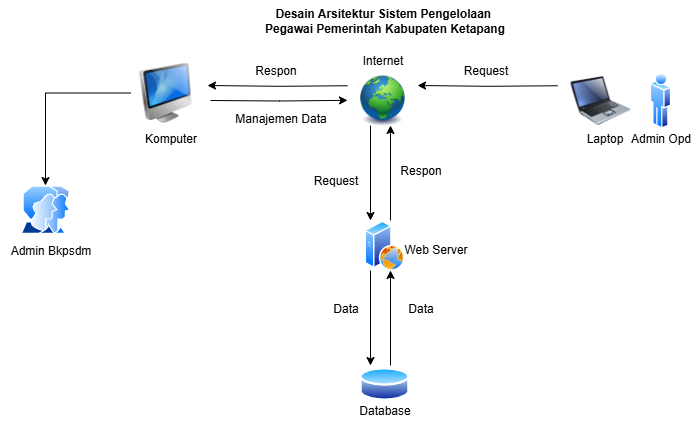

The diagram above was exported from draw.io. Its source (the exported page's mxGraphModel, read from the mxfile embedded in the PNG):
<mxGraphModel dx="1033" dy="740" grid="1" gridSize="10" guides="1" tooltips="1" connect="1" arrows="1" fold="1" page="1" pageScale="1" pageWidth="827" pageHeight="1169" math="0" shadow="0">
  <root>
    <mxCell id="0" />
    <mxCell id="1" parent="0" />
    <mxCell id="gTw8PTK_mrh8H1Sg4ddh-5" style="edgeStyle=orthogonalEdgeStyle;rounded=0;orthogonalLoop=1;jettySize=auto;html=1;entryX=0.5;entryY=1;entryDx=0;entryDy=0;" parent="1" edge="1">
      <mxGeometry relative="1" as="geometry">
        <mxPoint x="420" y="730" as="sourcePoint" />
        <mxPoint x="420" y="635" as="targetPoint" />
      </mxGeometry>
    </mxCell>
    <mxCell id="gTw8PTK_mrh8H1Sg4ddh-3" value="" style="image;aspect=fixed;perimeter=ellipsePerimeter;html=1;align=center;shadow=0;dashed=0;spacingTop=3;image=img/lib/active_directory/database.svg;" parent="1" vertex="1">
      <mxGeometry x="389" y="730" width="50" height="37" as="geometry" />
    </mxCell>
    <mxCell id="gTw8PTK_mrh8H1Sg4ddh-7" style="edgeStyle=orthogonalEdgeStyle;rounded=0;orthogonalLoop=1;jettySize=auto;html=1;exitX=0.5;exitY=1;exitDx=0;exitDy=0;entryX=0.5;entryY=0;entryDx=0;entryDy=0;" parent="1" edge="1">
      <mxGeometry relative="1" as="geometry">
        <mxPoint x="400" y="635" as="sourcePoint" />
        <mxPoint x="400" y="730" as="targetPoint" />
      </mxGeometry>
    </mxCell>
    <mxCell id="gTw8PTK_mrh8H1Sg4ddh-4" value="" style="image;aspect=fixed;perimeter=ellipsePerimeter;html=1;align=center;shadow=0;dashed=0;spacingTop=3;image=img/lib/active_directory/web_server.svg;" parent="1" vertex="1">
      <mxGeometry x="394" y="585" width="40" height="50" as="geometry" />
    </mxCell>
    <mxCell id="gTw8PTK_mrh8H1Sg4ddh-8" value="" style="image;html=1;image=img/lib/clip_art/general/Earth_globe_128x128.png" parent="1" vertex="1">
      <mxGeometry x="377" y="440" width="70" height="50" as="geometry" />
    </mxCell>
    <mxCell id="gTw8PTK_mrh8H1Sg4ddh-9" style="edgeStyle=orthogonalEdgeStyle;rounded=0;orthogonalLoop=1;jettySize=auto;html=1;entryX=0.5;entryY=1;entryDx=0;entryDy=0;" parent="1" edge="1">
      <mxGeometry relative="1" as="geometry">
        <mxPoint x="420" y="585" as="sourcePoint" />
        <mxPoint x="420" y="490" as="targetPoint" />
      </mxGeometry>
    </mxCell>
    <mxCell id="gTw8PTK_mrh8H1Sg4ddh-10" style="edgeStyle=orthogonalEdgeStyle;rounded=0;orthogonalLoop=1;jettySize=auto;html=1;exitX=0.5;exitY=1;exitDx=0;exitDy=0;entryX=0.5;entryY=0;entryDx=0;entryDy=0;" parent="1" edge="1">
      <mxGeometry relative="1" as="geometry">
        <mxPoint x="400" y="490" as="sourcePoint" />
        <mxPoint x="400" y="585" as="targetPoint" />
      </mxGeometry>
    </mxCell>
    <mxCell id="gTw8PTK_mrh8H1Sg4ddh-13" style="edgeStyle=orthogonalEdgeStyle;rounded=0;orthogonalLoop=1;jettySize=auto;html=1;exitX=0;exitY=0.75;exitDx=0;exitDy=0;" parent="1" edge="1">
      <mxGeometry relative="1" as="geometry">
        <mxPoint x="447" y="450" as="targetPoint" />
        <mxPoint x="587" y="450.25" as="sourcePoint" />
      </mxGeometry>
    </mxCell>
    <mxCell id="gTw8PTK_mrh8H1Sg4ddh-11" value="" style="image;html=1;image=img/lib/clip_art/computers/Laptop_128x128.png" parent="1" vertex="1">
      <mxGeometry x="600" y="432.5" width="60" height="65" as="geometry" />
    </mxCell>
    <mxCell id="gTw8PTK_mrh8H1Sg4ddh-15" value="" style="image;aspect=fixed;perimeter=ellipsePerimeter;html=1;align=center;shadow=0;dashed=0;spacingTop=3;image=img/lib/active_directory/user.svg;" parent="1" vertex="1">
      <mxGeometry x="679.36" y="436.25" width="21.28" height="57.5" as="geometry" />
    </mxCell>
    <mxCell id="gTw8PTK_mrh8H1Sg4ddh-16" style="edgeStyle=orthogonalEdgeStyle;rounded=0;orthogonalLoop=1;jettySize=auto;html=1;exitX=0;exitY=0.75;exitDx=0;exitDy=0;" parent="1" edge="1">
      <mxGeometry relative="1" as="geometry">
        <mxPoint x="237" y="450" as="targetPoint" />
        <mxPoint x="377" y="450.25" as="sourcePoint" />
      </mxGeometry>
    </mxCell>
    <mxCell id="gTw8PTK_mrh8H1Sg4ddh-17" style="edgeStyle=orthogonalEdgeStyle;rounded=0;orthogonalLoop=1;jettySize=auto;html=1;" parent="1" edge="1">
      <mxGeometry relative="1" as="geometry">
        <mxPoint x="377" y="464.83413793103455" as="targetPoint" />
        <mxPoint x="240" y="465" as="sourcePoint" />
      </mxGeometry>
    </mxCell>
    <mxCell id="gTw8PTK_mrh8H1Sg4ddh-21" style="edgeStyle=orthogonalEdgeStyle;rounded=0;orthogonalLoop=1;jettySize=auto;html=1;exitX=0;exitY=0.5;exitDx=0;exitDy=0;entryX=0.5;entryY=0;entryDx=0;entryDy=0;" parent="1" source="gTw8PTK_mrh8H1Sg4ddh-19" target="gTw8PTK_mrh8H1Sg4ddh-20" edge="1">
      <mxGeometry relative="1" as="geometry">
        <mxPoint x="80" y="509.9999999999999" as="targetPoint" />
      </mxGeometry>
    </mxCell>
    <mxCell id="gTw8PTK_mrh8H1Sg4ddh-19" value="" style="image;html=1;image=img/lib/clip_art/computers/iMac_128x128.png" parent="1" vertex="1">
      <mxGeometry x="160" y="427.5" width="70" height="60" as="geometry" />
    </mxCell>
    <mxCell id="gTw8PTK_mrh8H1Sg4ddh-20" value="" style="image;aspect=fixed;perimeter=ellipsePerimeter;html=1;align=center;shadow=0;dashed=0;spacingTop=3;image=img/lib/active_directory/user_accounts.svg;" parent="1" vertex="1">
      <mxGeometry x="50" y="550" width="50" height="48.5" as="geometry" />
    </mxCell>
    <mxCell id="gTw8PTK_mrh8H1Sg4ddh-22" value="Data" style="text;html=1;align=center;verticalAlign=middle;resizable=0;points=[];autosize=1;strokeColor=none;fillColor=none;" parent="1" vertex="1">
      <mxGeometry x="425" y="658" width="50" height="30" as="geometry" />
    </mxCell>
    <mxCell id="gTw8PTK_mrh8H1Sg4ddh-23" value="Data" style="text;html=1;align=center;verticalAlign=middle;resizable=0;points=[];autosize=1;strokeColor=none;fillColor=none;" parent="1" vertex="1">
      <mxGeometry x="350" y="658" width="50" height="30" as="geometry" />
    </mxCell>
    <mxCell id="gTw8PTK_mrh8H1Sg4ddh-24" value="Web Server" style="text;html=1;align=center;verticalAlign=middle;resizable=0;points=[];autosize=1;strokeColor=none;fillColor=none;" parent="1" vertex="1">
      <mxGeometry x="420" y="598.5" width="90" height="30" as="geometry" />
    </mxCell>
    <mxCell id="gTw8PTK_mrh8H1Sg4ddh-25" value="Respon" style="text;html=1;align=center;verticalAlign=middle;resizable=0;points=[];autosize=1;strokeColor=none;fillColor=none;" parent="1" vertex="1">
      <mxGeometry x="420" y="520" width="60" height="30" as="geometry" />
    </mxCell>
    <mxCell id="gTw8PTK_mrh8H1Sg4ddh-26" value="Request" style="text;html=1;align=center;verticalAlign=middle;resizable=0;points=[];autosize=1;strokeColor=none;fillColor=none;" parent="1" vertex="1">
      <mxGeometry x="330" y="530" width="70" height="30" as="geometry" />
    </mxCell>
    <mxCell id="gTw8PTK_mrh8H1Sg4ddh-27" value="Internet" style="text;html=1;align=center;verticalAlign=middle;resizable=0;points=[];autosize=1;strokeColor=none;fillColor=none;" parent="1" vertex="1">
      <mxGeometry x="382" y="410" width="60" height="30" as="geometry" />
    </mxCell>
    <mxCell id="gTw8PTK_mrh8H1Sg4ddh-28" value="Request" style="text;html=1;align=center;verticalAlign=middle;resizable=0;points=[];autosize=1;strokeColor=none;fillColor=none;" parent="1" vertex="1">
      <mxGeometry x="480" y="420" width="70" height="30" as="geometry" />
    </mxCell>
    <mxCell id="hrI2TGQ618kuI97URjT6-1" value="Respon" style="text;html=1;align=center;verticalAlign=middle;resizable=0;points=[];autosize=1;strokeColor=none;fillColor=none;" parent="1" vertex="1">
      <mxGeometry x="275" y="420" width="60" height="30" as="geometry" />
    </mxCell>
    <mxCell id="hrI2TGQ618kuI97URjT6-4" value="Manajemen Data" style="text;html=1;align=center;verticalAlign=middle;resizable=0;points=[];autosize=1;strokeColor=none;fillColor=none;" parent="1" vertex="1">
      <mxGeometry x="255" y="467.5" width="110" height="30" as="geometry" />
    </mxCell>
    <mxCell id="hrI2TGQ618kuI97URjT6-5" value="Komputer" style="text;html=1;align=center;verticalAlign=middle;resizable=0;points=[];autosize=1;strokeColor=none;fillColor=none;" parent="1" vertex="1">
      <mxGeometry x="160" y="487.5" width="80" height="30" as="geometry" />
    </mxCell>
    <mxCell id="hrI2TGQ618kuI97URjT6-6" value="Laptop" style="text;html=1;align=center;verticalAlign=middle;resizable=0;points=[];autosize=1;strokeColor=none;fillColor=none;" parent="1" vertex="1">
      <mxGeometry x="604" y="487.5" width="60" height="30" as="geometry" />
    </mxCell>
    <mxCell id="hrI2TGQ618kuI97URjT6-7" value="Admin Opd" style="text;html=1;align=center;verticalAlign=middle;resizable=0;points=[];autosize=1;strokeColor=none;fillColor=none;" parent="1" vertex="1">
      <mxGeometry x="650" y="487.5" width="80" height="30" as="geometry" />
    </mxCell>
    <mxCell id="hrI2TGQ618kuI97URjT6-8" value="Admin Bkpsdm" style="text;html=1;align=center;verticalAlign=middle;resizable=0;points=[];autosize=1;strokeColor=none;fillColor=none;" parent="1" vertex="1">
      <mxGeometry x="30" y="600" width="100" height="30" as="geometry" />
    </mxCell>
    <mxCell id="hrI2TGQ618kuI97URjT6-9" value="Database" style="text;html=1;align=center;verticalAlign=middle;resizable=0;points=[];autosize=1;strokeColor=none;fillColor=none;" parent="1" vertex="1">
      <mxGeometry x="379" y="760" width="70" height="30" as="geometry" />
    </mxCell>
    <mxCell id="hrI2TGQ618kuI97URjT6-41" value="&lt;b&gt;Desain Arsitektur Sistem Pengelolaan&amp;nbsp;&lt;/b&gt;&lt;div&gt;&lt;b&gt;Pegawai Pemerintah Kabupaten Ketapang&lt;/b&gt;&lt;/div&gt;" style="text;html=1;align=center;verticalAlign=middle;resizable=0;points=[];autosize=1;strokeColor=none;fillColor=none;" parent="1" vertex="1">
      <mxGeometry x="284" y="365" width="260" height="40" as="geometry" />
    </mxCell>
  </root>
</mxGraphModel>